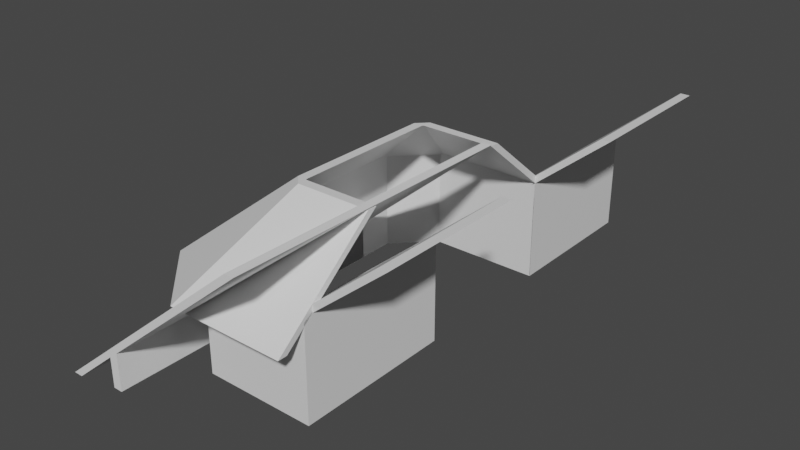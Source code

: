 # Source: Roof_parts.blend  (saved by Blender 2.81.16; exported with 4.5.12 LTS)
import bpy
from mathutils import Matrix  # noqa: F401  (used for matrix-valued properties, if any)

bpy.ops.wm.read_factory_settings(use_empty=True)
scene = bpy.context.scene
scene.name = 'Scene'

# ---- collections
col_collection = bpy.data.collections.new('Collection'); scene.collection.children.link(col_collection)

# ---- materials (node trees are filled in below, after node groups)
mat_material_001 = bpy.data.materials.new('Material.001')
mat_material_001.alpha_threshold = 0.0
mat_material_001.use_transparent_shadow = False
mat_material_001.line_color = (0.0, 0.0, 0.0, 1.0)

# ---- material node trees
mat_material_001.use_nodes = True; mat_material_001.node_tree.nodes.clear()
_N = mat_material_001.node_tree.nodes; _L = mat_material_001.node_tree.links
n0 = _N.new('ShaderNodeOutputMaterial'); n0.name = 'Material Output'; n0.location = (300, 300)
n1 = _N.new('ShaderNodeBsdfPrincipled'); n1.name = 'Principled BSDF'; n1.location = (10, 300)
n1.distribution = 'GGX'
n1.subsurface_method = 'BURLEY'
n1.inputs[2].default_value = 0.4
n1.inputs[3].default_value = 1.45
n1.inputs[27].default_value = (0.0, 0.0, 0.0, 1.0)
n1.inputs[28].default_value = 1.0
_L.new(n1.outputs[0], n0.inputs[0])
n0.is_active_output = True

# ---- world
world_world = bpy.data.worlds.new('World'); scene.world = world_world
world_world.use_nodes = True; world_world.node_tree.nodes.clear()
_N = world_world.node_tree.nodes; _L = world_world.node_tree.links
n0 = _N.new('ShaderNodeOutputWorld'); n0.name = 'World Output'; n0.location = (300, 300)
n1 = _N.new('ShaderNodeBackground'); n1.name = 'Background'; n1.location = (10, 300)
n1.inputs[0].default_value = (0.05088, 0.05088, 0.05088, 1.0)
_L.new(n1.outputs[0], n0.inputs[0])
n0.is_active_output = True
world_world.color = (0.05088, 0.05088, 0.05088)
world_world.use_sun_shadow = False
world_world.sun_shadow_jitter_overblur = 0.0

# ---- meshes
me_roof_corner_r = bpy.data.meshes.new('Roof_corner_R')
me_roof_corner_r.from_pydata([(-1.5, 0.0, -0.25), (3.975, 0.0, 4.3), (-1.25, 0.0, -0.25), (4.225, 0.0, 4.3), (0.0, 0.0, 0.8), (0.0, 0.0, 0.0), (2.25, 0.0, 0.0), (2.25, 0.0, 2.7), (-1.5, -0.5, -0.25), (-1.25, -0.5, -0.25), (4.225, -0.5, 4.3), (3.975, -0.5, 4.3), (2.25, -0.25, 2.7), (2.25, -0.25, 0.0), (0.0, -0.25, 0.8), (0.0, -0.25, 0.0), (2.0, 0.0, 2.543), (2.0, 0.0, 0.0), (2.0, -0.25, 2.543), (2.0, -0.25, 0.0), (2.25, -4.0, 2.7), (2.25, -4.0, 0.0), (2.0, -4.0, 2.543), (2.0, -4.0, 0.0), (1.237, 0.0, 2.025), (1.487, 0.0, 2.025), (1.237, -0.5, 2.025), (1.487, -0.5, 2.025), (4.225, -4.0, 4.3), (3.975, -4.0, 4.3), (1.487, -4.0, 2.025), (1.237, -4.0, 2.025)], [], [(24, 0, 2, 25), (17, 6, 7, 16), (26, 27, 9, 8), (19, 18, 22, 23), (17, 5, 15, 19), (5, 4, 14, 15), (24, 1, 11, 26), (2, 0, 8, 9), (25, 2, 9, 27), (16, 7, 12, 18), (7, 6, 13, 12), (1, 3, 10, 11), (4, 16, 18, 14), (6, 17, 19, 13), (15, 14, 18, 19), (5, 17, 16, 4), (23, 22, 20, 21), (18, 12, 20, 22), (12, 13, 21, 20), (13, 19, 23, 21), (3, 25, 27, 10), (0, 24, 26, 8), (10, 27, 30, 28), (1, 24, 25, 3), (29, 28, 30, 31), (27, 26, 31, 30), (11, 10, 28, 29), (26, 11, 29, 31)])
_uv = me_roof_corner_r.uv_layers.new(name='UVMap')
_uv.uv.foreach_set('vector', [0.0, 0.0, 0.0, 0.0, 0.0, 0.0, 0.0, 0.0, 0.375, 0.7293, 0.375, 0.75, 0.625, 0.75, 0.625, 0.7293, 0.0, 0.0, 0.0, 0.0, 0.0, 0.0, 0.0, 0.0, 0.375, 0.7293, 0.625, 0.7293, 0.625, 0.7293, 0.375, 0.7293, 0.375, 0.7293, 0.375, 0.5, 0.375, 0.5, 0.375, 0.7293, 0.375, 0.5, 0.625, 0.5, 0.625, 0.5, 0.375, 0.5, 0.0, 0.0, 0.0, 0.0, 0.0, 0.0, 0.0, 0.0, 0.0, 0.0, 0.0, 0.0, 0.0, 0.0, 0.0, 0.0, 0.0, 0.0, 0.0, 0.0, 0.0, 0.0, 0.0, 0.0, 0.625, 0.7293, 0.625, 0.75, 0.625, 0.75, 0.625, 0.7293, 0.625, 0.75, 0.375, 0.75, 0.375, 0.75, 0.625, 0.75, 0.0, 0.0, 0.0, 0.0, 0.0, 0.0, 0.0, 0.0, 0.625, 0.5, 0.625, 0.7293, 0.625, 0.7293, 0.625, 0.5, 0.375, 0.75, 0.375, 0.7293, 0.375, 0.7293, 0.375, 0.75, 0.375, 0.5, 0.625, 0.5, 0.625, 0.7293, 0.375, 0.7293, 0.375, 0.5, 0.375, 0.7293, 0.625, 0.7293, 0.625, 0.5, 0.375, 0.7293, 0.625, 0.7293, 0.625, 0.75, 0.375, 0.75, 0.625, 0.7293, 0.625, 0.75, 0.625, 0.75, 0.625, 0.7293, 0.625, 0.75, 0.375, 0.75, 0.375, 0.75, 0.625, 0.75, 0.375, 0.75, 0.375, 0.7293, 0.375, 0.7293, 0.375, 0.75, 0.0, 0.0, 0.0, 0.0, 0.0, 0.0, 0.0, 0.0, 0.0, 0.0, 0.0, 0.0, 0.0, 0.0, 0.0, 0.0, 0.0, 0.0, 0.0, 0.0, 0.0, 0.0, 0.0, 0.0, 0.0, 0.0, 0.0, 0.0, 0.0, 0.0, 0.0, 0.0, 0.0, 0.0, 0.0, 0.0, 0.0, 0.0, 0.0, 0.0, 0.0, 0.0, 0.0, 0.0, 0.0, 0.0, 0.0, 0.0, 0.0, 0.0, 0.0, 0.0, 0.0, 0.0, 0.0, 0.0, 0.0, 0.0, 0.0, 0.0, 0.0, 0.0, 0.0, 0.0])
me_roof_corner_r.materials.append(mat_material_001)
me_roof_corner_r.use_remesh_preserve_volume = False
me_roof_corner_r.use_remesh_preserve_attributes = False
me_roof_corner_r.use_mirror_vertex_groups = False
me_roof_corner_r.update()
me_roof_corner_l = bpy.data.meshes.new('Roof_corner_L')
me_roof_corner_l.from_pydata([(-1.5, 0.0, -0.25), (3.975, 0.0, 4.3), (-1.25, 0.0, -0.25), (4.225, 0.0, 4.3), (0.0, 0.0, 0.8), (0.0, 0.0, 0.0), (2.25, 0.0, 0.0), (2.25, 0.0, 2.7), (-1.5, 0.5, -0.25), (-1.25, 0.5, -0.25), (4.225, 0.5, 4.3), (3.975, 0.5, 4.3), (2.25, 0.25, 2.7), (2.25, 0.25, 0.0), (0.0, 0.25, 0.8), (0.0, 0.25, 0.0), (2.0, 0.0, 2.396), (2.0, 0.0, 0.0), (2.0, 0.25, 2.396), (2.0, 0.25, 0.0), (1.237, 0.0, 2.025), (1.487, 0.0, 2.025), (1.237, 0.5, 2.025), (1.487, 0.5, 2.025), (1.237, 0.0, 2.025), (1.487, 0.0, 2.025), (1.237, 0.5, 2.025), (1.487, 0.5, 2.025), (4.225, 4.0, 4.3), (3.975, 4.0, 4.3), (1.487, 4.0, 2.025), (1.237, 4.0, 2.025), (2.25, 4.0, 2.7), (2.25, 4.0, 0.0), (2.0, 4.0, 2.396), (2.0, 4.0, 0.0)], [], [(20, 21, 2, 0), (17, 16, 7, 6), (22, 8, 9, 23), (12, 18, 34, 32), (17, 19, 15, 5), (5, 15, 14, 4), (20, 22, 11, 1), (2, 9, 8, 0), (21, 23, 9, 2), (16, 18, 12, 7), (7, 12, 13, 6), (1, 11, 10, 3), (4, 14, 18, 16), (6, 13, 19, 17), (15, 19, 18, 14), (5, 4, 16, 17), (3, 10, 23, 21), (0, 8, 22, 20), (10, 11, 29, 28), (1, 3, 21, 20), (23, 22, 26, 27), (21, 23, 27, 25), (20, 21, 25, 24), (20, 22, 26, 24), (29, 31, 30, 28), (22, 23, 30, 31), (11, 22, 31, 29), (23, 10, 28, 30), (35, 33, 32, 34), (13, 12, 32, 33), (19, 13, 33, 35), (18, 19, 35, 34)])
_uv = me_roof_corner_l.uv_layers.new(name='UVMap')
_uv.uv.foreach_set('vector', [0.0, 0.0, 0.0, 0.0, 0.0, 0.0, 0.0, 0.0, 0.375, 0.71, 0.625, 0.71, 0.625, 0.75, 0.375, 0.75, 0.0, 0.0, 0.0, 0.0, 0.0, 0.0, 0.0, 0.0, 0.625, 0.75, 0.625, 0.71, 0.625, 0.71, 0.625, 0.75, 0.375, 0.71, 0.375, 0.71, 0.375, 0.5, 0.375, 0.5, 0.375, 0.5, 0.375, 0.5, 0.625, 0.5, 0.625, 0.5, 0.0, 0.0, 0.0, 0.0, 0.0, 0.0, 0.0, 0.0, 0.0, 0.0, 0.0, 0.0, 0.0, 0.0, 0.0, 0.0, 0.0, 0.0, 0.0, 0.0, 0.0, 0.0, 0.0, 0.0, 0.625, 0.71, 0.625, 0.71, 0.625, 0.75, 0.625, 0.75, 0.625, 0.75, 0.625, 0.75, 0.375, 0.75, 0.375, 0.75, 0.0, 0.0, 0.0, 0.0, 0.0, 0.0, 0.0, 0.0, 0.625, 0.5, 0.625, 0.5, 0.625, 0.71, 0.625, 0.71, 0.375, 0.75, 0.375, 0.75, 0.375, 0.71, 0.375, 0.71, 0.375, 0.5, 0.375, 0.71, 0.625, 0.71, 0.625, 0.5, 0.375, 0.5, 0.625, 0.5, 0.625, 0.71, 0.375, 0.71, 0.0, 0.0, 0.0, 0.0, 0.0, 0.0, 0.0, 0.0, 0.0, 0.0, 0.0, 0.0, 0.0, 0.0, 0.0, 0.0, 0.0, 0.0, 0.0, 0.0, 0.0, 0.0, 0.0, 0.0, 0.0, 0.0, 0.0, 0.0, 0.0, 0.0, 0.0, 0.0, 0.0, 0.0, 0.0, 0.0, 0.0, 0.0, 0.0, 0.0, 0.0, 0.0, 0.0, 0.0, 0.0, 0.0, 0.0, 0.0, 0.0, 0.0, 0.0, 0.0, 0.0, 0.0, 0.0, 0.0, 0.0, 0.0, 0.0, 0.0, 0.0, 0.0, 0.0, 0.0, 0.0, 0.0, 0.0, 0.0, 0.0, 0.0, 0.0, 0.0, 0.0, 0.0, 0.0, 0.0, 0.0, 0.0, 0.0, 0.0, 0.0, 0.0, 0.0, 0.0, 0.0, 0.0, 0.0, 0.0, 0.0, 0.0, 0.0, 0.0, 0.0, 0.0, 0.0, 0.0, 0.375, 0.71, 0.375, 0.75, 0.625, 0.75, 0.625, 0.71, 0.375, 0.75, 0.625, 0.75, 0.625, 0.75, 0.375, 0.75, 0.375, 0.71, 0.375, 0.75, 0.375, 0.75, 0.375, 0.71, 0.625, 0.71, 0.375, 0.71, 0.375, 0.71, 0.625, 0.71])
me_roof_corner_l.materials.append(mat_material_001)
me_roof_corner_l.use_remesh_preserve_volume = False
me_roof_corner_l.use_remesh_preserve_attributes = False
me_roof_corner_l.use_mirror_vertex_groups = False
me_roof_corner_l.update()
me_roof_around_tower_plate = bpy.data.meshes.new('Roof_around_tower_plate')
me_roof_around_tower_plate.from_pydata([(0.25, 0.0, 2.7), (0.25, 0.0, 0.0), (2.384e-07, 0.0, 2.543), (0.0, 0.0, 0.0), (2.225, 0.0, 4.3), (1.975, 0.0, 4.3), (-0.5125, 0.0, 2.025), (-0.7625, 0.0, 2.025), (0.25, -4.0, 2.7), (0.25, -4.0, 0.0), (2.384e-07, -4.0, 2.543), (0.0, -4.0, 0.0), (2.225, -4.0, 4.3), (1.975, -4.0, 4.3), (-0.5125, -4.0, 2.025), (-0.7625, -4.0, 2.025)], [], [(3, 1, 0, 2), (5, 7, 6, 4), (11, 10, 8, 9), (13, 12, 14, 15), (5, 4, 12, 13), (1, 3, 11, 9), (0, 1, 9, 8), (6, 7, 15, 14), (4, 6, 14, 12), (3, 2, 10, 11), (2, 0, 8, 10), (7, 5, 13, 15)])
_uv = me_roof_around_tower_plate.uv_layers.new(name='UVMap')
_uv.uv.foreach_set('vector', [0.375, 0.7293, 0.375, 0.75, 0.625, 0.75, 0.625, 0.7293, 0.0, 0.0, 0.0, 0.0, 0.0, 0.0, 0.0, 0.0, 0.375, 0.7293, 0.625, 0.7293, 0.625, 0.75, 0.375, 0.75, 0.0, 0.0, 0.0, 0.0, 0.0, 0.0, 0.0, 0.0, 0.0, 0.0, 0.0, 0.0, 0.0, 0.0, 0.0, 0.0, 0.375, 0.75, 0.375, 0.7293, 0.375, 0.7293, 0.375, 0.75, 0.625, 0.75, 0.375, 0.75, 0.375, 0.75, 0.625, 0.75, 0.0, 0.0, 0.0, 0.0, 0.0, 0.0, 0.0, 0.0, 0.0, 0.0, 0.0, 0.0, 0.0, 0.0, 0.0, 0.0, 0.375, 0.7293, 0.625, 0.7293, 0.625, 0.7293, 0.375, 0.7293, 0.625, 0.7293, 0.625, 0.75, 0.625, 0.75, 0.625, 0.7293, 0.0, 0.0, 0.0, 0.0, 0.0, 0.0, 0.0, 0.0])
me_roof_around_tower_plate.materials.append(mat_material_001)
me_roof_around_tower_plate.use_remesh_preserve_volume = False
me_roof_around_tower_plate.use_remesh_preserve_attributes = False
me_roof_around_tower_plate.use_mirror_vertex_groups = False
me_roof_around_tower_plate.update()
me_roof_around_tower_corner_l = bpy.data.meshes.new('Roof_around_tower_corner_L')
me_roof_around_tower_corner_l.from_pydata([(0.25, 0.0, 2.7), (0.25, 0.0, 0.0), (2.384e-07, 0.0, 2.543), (0.0, 0.0, 0.0), (2.225, 0.0, 4.3), (1.975, 0.0, 4.3), (-0.5125, 0.0, 2.025), (-0.7625, 0.0, 2.025), (0.25, -3.0, 2.7), (0.25, -3.0, 0.0), (1.947e-07, -3.0, 2.543), (-4.371e-08, -3.0, 0.0), (2.225, -2.0, 4.3), (1.975, -2.0, 4.3), (-0.5125, -2.0, 2.025), (-0.7625, -2.0, 2.025), (2.25, -5.013, 2.025), (2.25, -4.763, 2.025), (2.25, -2.275, 4.3), (2.25, -2.025, 4.3), (2.25, -4.25, 0.0), (2.25, -4.25, 2.543), (2.25, -4.0, 0.0), (2.25, -4.0, 2.7), (1.0, -4.763, 2.025), (1.0, -5.013, 2.025), (1.25, -4.25, 2.543), (1.25, -4.25, -1.31e-08), (1.25, -4.0, -1.31e-08), (1.25, -4.0, 2.7), (-0.5125, -3.25, 2.025), (-0.7625, -3.25, 2.025)], [], [(3, 1, 0, 2), (5, 7, 6, 4), (27, 26, 10, 11), (5, 4, 12, 13), (1, 3, 11, 9), (0, 1, 9, 8), (6, 7, 15, 14), (4, 6, 14, 12), (3, 2, 10, 11), (2, 0, 8, 10), (7, 5, 13, 15), (18, 16, 17, 19), (20, 22, 23, 21), (20, 27, 28, 22), (17, 24, 19), (22, 28, 29, 23), (16, 18, 25), (24, 19, 12, 30), (23, 29, 26, 21), (17, 16, 25, 24), (28, 27, 11, 9), (26, 29, 8, 10), (29, 28, 9, 8), (14, 15, 31, 30), (12, 14, 30), (15, 13, 31), (13, 12, 19, 18), (30, 31, 25, 24), (25, 18, 13, 31), (20, 21, 26, 27)])
_uv = me_roof_around_tower_corner_l.uv_layers.new(name='UVMap')
_uv.uv.foreach_set('vector', [0.375, 0.7293, 0.375, 0.75, 0.625, 0.75, 0.625, 0.7293, 0.0, 0.0, 0.0, 0.0, 0.0, 0.0, 0.0, 0.0, 0.375, 0.7293, 0.625, 0.7293, 0.625, 0.7293, 0.375, 0.7293, 0.0, 0.0, 0.0, 0.0, 0.0, 0.0, 0.0, 0.0, 0.375, 0.75, 0.375, 0.7293, 0.375, 0.7293, 0.375, 0.75, 0.625, 0.75, 0.375, 0.75, 0.375, 0.75, 0.625, 0.75, 0.0, 0.0, 0.0, 0.0, 0.0, 0.0, 0.0, 0.0, 0.0, 0.0, 0.0, 0.0, 0.0, 0.0, 0.0, 0.0, 0.375, 0.7293, 0.625, 0.7293, 0.625, 0.7293, 0.375, 0.7293, 0.625, 0.7293, 0.625, 0.75, 0.625, 0.75, 0.625, 0.7293, 0.0, 0.0, 0.0, 0.0, 0.0, 0.0, 0.0, 0.0, 0.0, 0.0, 0.0, 0.0, 0.0, 0.0, 0.0, 0.0, 0.375, 0.7293, 0.375, 0.75, 0.625, 0.75, 0.625, 0.7293, 0.375, 0.7293, 0.375, 0.7293, 0.375, 0.75, 0.375, 0.75, 0.0, 0.0, 0.0, 0.0, 0.0, 0.0, 0.375, 0.75, 0.375, 0.75, 0.625, 0.75, 0.625, 0.75, 0.0, 0.0, 0.0, 0.0, 0.0, 0.0, 0.0, 0.0, 0.0, 0.0, 0.0, 0.0, 0.0, 0.0, 0.625, 0.75, 0.625, 0.75, 0.625, 0.7293, 0.625, 0.7293, 0.0, 0.0, 0.0, 0.0, 0.0, 0.0, 0.0, 0.0, 0.375, 0.75, 0.375, 0.7293, 0.375, 0.7293, 0.375, 0.75, 0.625, 0.7293, 0.625, 0.75, 0.625, 0.75, 0.625, 0.7293, 0.625, 0.75, 0.375, 0.75, 0.375, 0.75, 0.625, 0.75, 0.0, 0.0, 0.0, 0.0, 0.0, 0.0, 0.0, 0.0, 0.0, 0.0, 0.0, 0.0, 0.0, 0.0, 0.0, 0.0, 0.0, 0.0, 0.0, 0.0, 0.0, 0.0, 0.0, 0.0, 0.0, 0.0, 0.0, 0.0, 0.0, 0.0, 0.0, 0.0, 0.0, 0.0, 0.0, 0.0, 0.0, 0.0, 0.0, 0.0, 0.0, 0.0, 0.0, 0.0, 0.375, 0.7293, 0.625, 0.7293, 0.625, 0.7293, 0.375, 0.7293])
me_roof_around_tower_corner_l.materials.append(mat_material_001)
me_roof_around_tower_corner_l.use_remesh_preserve_volume = False
me_roof_around_tower_corner_l.use_remesh_preserve_attributes = False
me_roof_around_tower_corner_l.use_mirror_vertex_groups = False
me_roof_around_tower_corner_l.update()
me_roof_around_tower_corner_l_001 = bpy.data.meshes.new('Roof_around_tower_corner_L.001')
me_roof_around_tower_corner_l_001.from_pydata([(0.0, -2.186e-08, 2.7), (0.0, -2.186e-08, 0.0), (0.25, -2.084e-14, 2.543), (0.25, 0.0, 0.0), (-1.975, -1.945e-07, 4.3), (-1.725, -1.727e-07, 4.3), (0.7625, 4.48e-08, 2.025), (1.013, 6.666e-08, 2.025), (0.0, -3.0, 2.7), (0.0, -3.0, 0.0), (0.25, -3.0, 2.543), (0.25, -3.0, 0.0), (-1.975, -2.0, 4.3), (-1.725, -2.0, 4.3), (0.7625, -2.0, 2.025), (1.013, -2.0, 2.025), (-2.0, -5.013, 2.025), (-2.0, -4.763, 2.025), (-2.0, -2.275, 4.3), (-2.0, -2.025, 4.3), (-2.0, -4.25, 0.0), (-2.0, -4.25, 2.543), (-2.0, -4.0, 0.0), (-2.0, -4.0, 2.7), (-0.75, -4.763, 2.025), (-0.75, -5.013, 2.025), (-1.0, -4.25, 2.543), (-1.0, -4.25, -1.31e-08), (-1.0, -4.0, -1.31e-08), (-1.0, -4.0, 2.7), (0.7625, -3.25, 2.025), (1.013, -3.25, 2.025)], [], [(3, 2, 0, 1), (5, 4, 6, 7), (27, 11, 10, 26), (5, 13, 12, 4), (1, 9, 11, 3), (0, 8, 9, 1), (6, 14, 15, 7), (4, 12, 14, 6), (3, 11, 10, 2), (2, 10, 8, 0), (7, 15, 13, 5), (18, 19, 17, 16), (20, 21, 23, 22), (20, 22, 28, 27), (17, 19, 24), (22, 23, 29, 28), (16, 25, 18), (24, 30, 12, 19), (23, 21, 26, 29), (17, 24, 25, 16), (28, 9, 11, 27), (26, 10, 8, 29), (29, 8, 9, 28), (14, 30, 31, 15), (12, 30, 14), (15, 31, 13), (13, 18, 19, 12), (30, 24, 25, 31), (25, 31, 13, 18), (20, 27, 26, 21)])
_uv = me_roof_around_tower_corner_l_001.uv_layers.new(name='UVMap')
_uv.uv.foreach_set('vector', [0.375, 0.7293, 0.625, 0.7293, 0.625, 0.75, 0.375, 0.75, 0.0, 0.0, 0.0, 0.0, 0.0, 0.0, 0.0, 0.0, 0.375, 0.7293, 0.375, 0.7293, 0.625, 0.7293, 0.625, 0.7293, 0.0, 0.0, 0.0, 0.0, 0.0, 0.0, 0.0, 0.0, 0.375, 0.75, 0.375, 0.75, 0.375, 0.7293, 0.375, 0.7293, 0.625, 0.75, 0.625, 0.75, 0.375, 0.75, 0.375, 0.75, 0.0, 0.0, 0.0, 0.0, 0.0, 0.0, 0.0, 0.0, 0.0, 0.0, 0.0, 0.0, 0.0, 0.0, 0.0, 0.0, 0.375, 0.7293, 0.375, 0.7293, 0.625, 0.7293, 0.625, 0.7293, 0.625, 0.7293, 0.625, 0.7293, 0.625, 0.75, 0.625, 0.75, 0.0, 0.0, 0.0, 0.0, 0.0, 0.0, 0.0, 0.0, 0.0, 0.0, 0.0, 0.0, 0.0, 0.0, 0.0, 0.0, 0.375, 0.7293, 0.625, 0.7293, 0.625, 0.75, 0.375, 0.75, 0.375, 0.7293, 0.375, 0.75, 0.375, 0.75, 0.375, 0.7293, 0.0, 0.0, 0.0, 0.0, 0.0, 0.0, 0.375, 0.75, 0.625, 0.75, 0.625, 0.75, 0.375, 0.75, 0.0, 0.0, 0.0, 0.0, 0.0, 0.0, 0.0, 0.0, 0.0, 0.0, 0.0, 0.0, 0.0, 0.0, 0.625, 0.75, 0.625, 0.7293, 0.625, 0.7293, 0.625, 0.75, 0.0, 0.0, 0.0, 0.0, 0.0, 0.0, 0.0, 0.0, 0.375, 0.75, 0.375, 0.75, 0.375, 0.7293, 0.375, 0.7293, 0.625, 0.7293, 0.625, 0.7293, 0.625, 0.75, 0.625, 0.75, 0.625, 0.75, 0.625, 0.75, 0.375, 0.75, 0.375, 0.75, 0.0, 0.0, 0.0, 0.0, 0.0, 0.0, 0.0, 0.0, 0.0, 0.0, 0.0, 0.0, 0.0, 0.0, 0.0, 0.0, 0.0, 0.0, 0.0, 0.0, 0.0, 0.0, 0.0, 0.0, 0.0, 0.0, 0.0, 0.0, 0.0, 0.0, 0.0, 0.0, 0.0, 0.0, 0.0, 0.0, 0.0, 0.0, 0.0, 0.0, 0.0, 0.0, 0.0, 0.0, 0.375, 0.7293, 0.375, 0.7293, 0.625, 0.7293, 0.625, 0.7293])
me_roof_around_tower_corner_l_001.materials.append(mat_material_001)
me_roof_around_tower_corner_l_001.use_remesh_preserve_volume = False
me_roof_around_tower_corner_l_001.use_remesh_preserve_attributes = False
me_roof_around_tower_corner_l_001.use_mirror_vertex_groups = False
me_roof_around_tower_corner_l_001.update()
me_lod_a_roof_plate = bpy.data.meshes.new('LOD_A_Roof_plate')
me_lod_a_roof_plate.from_pydata([(0.0, 0.0, 0.8), (0.25, 0.0, 1.0), (0.0, 0.0, 0.0), (0.25, 0.0, 0.0), (4.27, 0.0, 4.35), (4.02, 0.0, 4.35), (0.25, 0.0, 1.21), (-2.98e-08, 0.0, 1.0), (-1.5, 0.0, -0.25), (-1.25, 0.0, -0.25), (0.0, -8.0, 0.8), (0.25, -8.0, 1.0), (0.0, -8.0, 0.0), (0.25, -8.0, 0.0), (4.27, -8.0, 4.35), (4.02, -8.0, 4.35), (0.25, -8.0, 1.21), (-2.98e-08, -8.0, 1.0), (-1.5, -8.0, -0.25), (-1.25, -8.0, -0.25)], [], [(9, 0, 7, 8), (2, 0, 1, 3), (0, 7, 6, 1), (4, 1, 6, 5), (19, 18, 17, 10), (12, 13, 11, 10), (10, 11, 16, 17), (14, 15, 16, 11), (9, 8, 18, 19), (6, 7, 17, 16), (4, 5, 15, 14), (0, 9, 19, 10), (3, 1, 11, 13), (5, 6, 16, 15), (2, 3, 13, 12), (8, 7, 17, 18), (0, 2, 12, 10), (1, 4, 14, 11)])
_uv = me_lod_a_roof_plate.uv_layers.new(name='UVMap')
_uv.uv.foreach_set('vector', [0.0, 0.0, 0.0, 0.0, 0.0, 0.0, 0.0, 0.0, 0.0, 0.0, 0.0, 0.0, 0.0, 0.0, 0.0, 0.0, 0.0, 0.0, 0.0, 0.0, 0.0, 0.0, 0.0, 0.0, 0.0, 0.0, 0.0, 0.0, 0.0, 0.0, 0.0, 0.0, 0.0, 0.0, 0.0, 0.0, 0.0, 0.0, 0.0, 0.0, 0.0, 0.0, 0.0, 0.0, 0.0, 0.0, 0.0, 0.0, 0.0, 0.0, 0.0, 0.0, 0.0, 0.0, 0.0, 0.0, 0.0, 0.0, 0.0, 0.0, 0.0, 0.0, 0.0, 0.0, 0.0, 0.0, 0.0, 0.0, 0.0, 0.0, 0.0, 0.0, 0.0, 0.0, 0.0, 0.0, 0.0, 0.0, 0.0, 0.0, 0.0, 0.0, 0.0, 0.0, 0.0, 0.0, 0.0, 0.0, 0.0, 0.0, 0.0, 0.0, 0.0, 0.0, 0.0, 0.0, 0.0, 0.0, 0.0, 0.0, 0.0, 0.0, 0.0, 0.0, 0.0, 0.0, 0.0, 0.0, 0.0, 0.0, 0.0, 0.0, 0.0, 0.0, 0.0, 0.0, 0.0, 0.0, 0.0, 0.0, 0.0, 0.0, 0.0, 0.0, 0.0, 0.0, 0.0, 0.0, 0.0, 0.0, 0.0, 0.0, 0.0, 0.0, 0.0, 0.0, 0.0, 0.0, 0.0, 0.0, 0.0, 0.0, 0.0, 0.0])
me_lod_a_roof_plate.use_remesh_fix_poles = True
me_lod_a_roof_plate.use_remesh_preserve_attributes = False
me_lod_a_roof_plate.use_mirror_vertex_groups = False
me_lod_a_roof_plate.update()

# ---- objects
ob_roof_corner_r = bpy.data.objects.new('Roof_corner_R', me_roof_corner_r)
ob_roof_corner_l = bpy.data.objects.new('Roof_corner_L', me_roof_corner_l)
ob_roof_around_tower_plate = bpy.data.objects.new('Roof_around_tower_plate', me_roof_around_tower_plate)
ob_roof_around_tower_corner_l = bpy.data.objects.new('Roof_around_tower_corner_L', me_roof_around_tower_corner_l)
ob_roof_around_tower_corner_r = bpy.data.objects.new('Roof_around_tower_corner_R', me_roof_around_tower_corner_l_001)
ob_lod_a_roof_plate = bpy.data.objects.new('LOD_A_Roof_plate', me_lod_a_roof_plate)

# ---- transforms, parenting, visibility, modifiers, constraints
ob_roof_corner_r.location = (2.0, -2.0, 0.0)
ob_roof_corner_r.lock_rotations_4d = False
ob_roof_corner_r.empty_display_type = 'ARROWS'
ob_roof_corner_r.lineart.crease_threshold = 0.0
ob_roof_corner_l.location = (2.0, 2.0, 0.0)
ob_roof_corner_l.lock_rotations_4d = False
ob_roof_corner_l.empty_display_type = 'ARROWS'
ob_roof_corner_l.lineart.crease_threshold = 0.0
ob_roof_around_tower_plate.location = (-2.384e-07, 0.0, 0.0)
ob_roof_around_tower_plate.lock_rotations_4d = False
ob_roof_around_tower_plate.empty_display_type = 'ARROWS'
ob_roof_around_tower_plate.lineart.crease_threshold = 0.0
ob_roof_around_tower_corner_l.location = (4.25, 2.25, 0.0)
ob_roof_around_tower_corner_l.rotation_euler = (0.0, -0.0, -1.571)
ob_roof_around_tower_corner_l.lock_rotations_4d = False
ob_roof_around_tower_corner_l.empty_display_type = 'ARROWS'
ob_roof_around_tower_corner_l.lineart.crease_threshold = 0.0
ob_roof_around_tower_corner_r.location = (4.25, -6.0, 0.0)
ob_roof_around_tower_corner_r.rotation_euler = (0.0, -0.0, -1.571)
ob_roof_around_tower_corner_r.lock_rotations_4d = False
ob_roof_around_tower_corner_r.empty_display_type = 'ARROWS'
ob_roof_around_tower_corner_r.lineart.crease_threshold = 0.0
ob_lod_a_roof_plate.location = (0.0, 0.0, 0.0)
ob_lod_a_roof_plate.lineart.crease_threshold = 0.0

# ---- collection membership
col_collection.objects.link(ob_roof_corner_r)
col_collection.objects.link(ob_roof_corner_l)
col_collection.objects.link(ob_roof_around_tower_plate)
col_collection.objects.link(ob_roof_around_tower_corner_l)
col_collection.objects.link(ob_roof_around_tower_corner_r)
col_collection.objects.link(ob_lod_a_roof_plate)

# ---- scene / render settings (as saved in the file)
scene.frame_start = 1; scene.frame_end = 250; scene.frame_set(1)
scene.render.engine = 'BLENDER_EEVEE_NEXT'
scene.cycles.use_denoising = False
scene.cycles.samples = 128
scene.cycles.sampling_pattern = 'TABULATED_SOBOL'
scene.cycles.use_adaptive_sampling = False
scene.cycles.use_light_tree = False
scene.view_settings.view_transform = 'Filmic'
bpy.context.view_layer.update()

# ---- added for rendering (the .blend has no active camera and no usable light): camera, sun
cam_auto = bpy.data.cameras.new('AutoCamera')
cam_auto.lens = 50.0
cam_auto.sensor_width = 36.0
cam_auto.clip_end = 1000.0
ob_auto_camera = bpy.data.objects.new('AutoCamera', cam_auto)
scene.collection.objects.link(ob_auto_camera)
ob_auto_camera.location = (17.7567, -19.4731, 14.3654)
ob_auto_camera.rotation_euler = (1.09748, -7.21219e-08, 0.694738)
scene.camera = ob_auto_camera
light_auto_sun = bpy.data.lights.new('AutoSun', 'SUN')
light_auto_sun.energy = 3.0
light_auto_sun.angle = 0.0523599
ob_auto_sun = bpy.data.objects.new('AutoSun', light_auto_sun)
scene.collection.objects.link(ob_auto_sun)
ob_auto_sun.rotation_euler = (0.872665, 0.174533, 0.523599)
bpy.context.view_layer.update()
